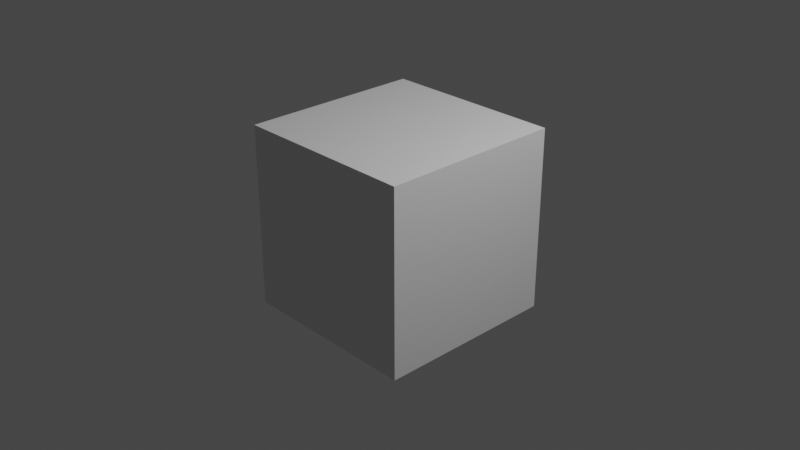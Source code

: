 # Source: speedy.blend  (saved by Blender 3.1.7; exported with 4.5.12 LTS)
import bpy
from mathutils import Matrix  # noqa: F401  (used for matrix-valued properties, if any)

bpy.ops.wm.read_factory_settings(use_empty=True)
scene = bpy.context.scene
scene.name = 'Scene'

# ---- collections
col_collection = bpy.data.collections.new('Collection'); scene.collection.children.link(col_collection)

# ---- images (referenced by path relative to the original .blend; pixels are not part of the script)
import os
ASSET_DIR = os.environ.get("B2B_ASSET_DIR", "")  # directory of the original .blend (textures are referenced by path, not embedded)
HERE = os.path.dirname(os.path.abspath(__file__))  # packed textures are extracted next to this script under _unpacked/

def load_image(name, relpath, width, height, colorspace="sRGB"):
    """Load a texture the original file referenced (path relative to the .blend, or extracted next to this script)."""
    p = next((c for c in (os.path.join(HERE, relpath), os.path.join(ASSET_DIR, relpath)) if relpath and os.path.exists(c)), "")
    if p:
        img = bpy.data.images.load(p, check_existing=True)
        img.name = name
    else:  # same state as the original file: an image datablock whose file is absent (Cycles renders it pink)
        img = bpy.data.images.new(name, width, height)
        img.source = "FILE"
        img.filepath = "//" + (relpath or name)
    img.colorspace_settings.name = colorspace
    return img
img_yellow_jpg = load_image('yellow.jpg', 'yellow.jpg', 1024, 1024, 'sRGB')

# ---- materials (node trees are filled in below, after node groups)
mat_material = bpy.data.materials.new('Material')
mat_material.alpha_threshold = 0.0
mat_material.use_transparent_shadow = False
mat_material.line_color = (0.0, 0.0, 0.0, 1.0)

# ---- material node trees
mat_material.use_nodes = True; mat_material.node_tree.nodes.clear()
_N = mat_material.node_tree.nodes; _L = mat_material.node_tree.links
n0 = _N.new('ShaderNodeOutputMaterial'); n0.name = 'Material Output'; n0.location = (300, 300)
n1 = _N.new('ShaderNodeBsdfPrincipled'); n1.name = 'Principled BSDF'; n1.location = (10, 300)
n1.distribution = 'GGX'
n1.subsurface_method = 'RANDOM_WALK_SKIN'
n1.inputs[2].default_value = 0.4
n1.inputs[3].default_value = 1.45
n1.inputs[27].default_value = (0.0, 0.0, 0.0, 1.0)
n1.inputs[28].default_value = 1.0
n2 = _N.new('ShaderNodeTexImage'); n2.name = '画像テクスチャ'; n2.location = (-280, 220)
n2.image = img_yellow_jpg
_L.new(n1.outputs[0], n0.inputs[0])
n0.is_active_output = True

# ---- world
world_world = bpy.data.worlds.new('World'); scene.world = world_world
world_world.use_nodes = True; world_world.node_tree.nodes.clear()
_N = world_world.node_tree.nodes; _L = world_world.node_tree.links
n0 = _N.new('ShaderNodeOutputWorld'); n0.name = 'World Output'; n0.location = (300, 300)
n1 = _N.new('ShaderNodeBackground'); n1.name = 'Background'; n1.location = (10, 300)
n1.inputs[0].default_value = (0.05088, 0.05088, 0.05088, 1.0)
_L.new(n1.outputs[0], n0.inputs[0])
n0.is_active_output = True
world_world.color = (0.05088, 0.05088, 0.05088)
world_world.use_sun_shadow = False
world_world.sun_shadow_jitter_overblur = 0.0

# ---- cameras
cam_camera = bpy.data.cameras.new('Camera')
cam_camera.clip_end = 100.0
cam_camera.ortho_scale = 7.314

# ---- lights
light_light = bpy.data.lights.new('Light', 'POINT')
light_light.transmission_factor = 0.0
light_light.energy = 1000.0
light_light.shadow_soft_size = 0.1
light_light.shadow_maximum_resolution = 0.006
light_light.use_absolute_resolution = True

# ---- meshes
me_cube = bpy.data.meshes.new('Cube')
me_cube.from_pydata([(1.0, 1.0, 1.0), (1.0, 1.0, -1.0), (1.0, -1.0, 1.0), (1.0, -1.0, -1.0), (-1.0, 1.0, 1.0), (-1.0, 1.0, -1.0), (-1.0, -1.0, 1.0), (-1.0, -1.0, -1.0)], [], [(0, 4, 6, 2), (3, 2, 6, 7), (7, 6, 4, 5), (5, 1, 3, 7), (1, 0, 2, 3), (5, 4, 0, 1)])
_uv = me_cube.uv_layers.new(name='UVMap')
_uv.uv.foreach_set('vector', [0.625, 0.5, 0.875, 0.5, 0.875, 0.75, 0.625, 0.75, 0.375, 0.75, 0.625, 0.75, 0.625, 1.0, 0.375, 1.0, 0.375, 0.0, 0.625, 0.0, 0.625, 0.25, 0.375, 0.25, 0.125, 0.5, 0.375, 0.5, 0.375, 0.75, 0.125, 0.75, 0.375, 0.5, 0.625, 0.5, 0.625, 0.75, 0.375, 0.75, 0.375, 0.25, 0.625, 0.25, 0.625, 0.5, 0.375, 0.5])
me_cube.materials.append(mat_material)
me_cube.use_remesh_preserve_volume = False
me_cube.use_remesh_preserve_attributes = False
me_cube.use_mirror_vertex_groups = False
me_cube.update()

# ---- objects
ob_cube = bpy.data.objects.new('Cube', me_cube)
ob_light = bpy.data.objects.new('Light', light_light)
ob_camera = bpy.data.objects.new('Camera', cam_camera)

# ---- transforms, parenting, visibility, modifiers, constraints
ob_cube.location = (0.0, 0.0, 0.0)
ob_cube.lock_rotations_4d = False
ob_cube.empty_display_type = 'ARROWS'
ob_cube.lineart.crease_threshold = 0.0
ob_light.location = (4.076, 1.005, 5.904)
ob_light.rotation_euler = (0.6503, 0.05522, 1.866)
ob_light.lock_rotations_4d = False
ob_light.empty_display_type = 'ARROWS'
ob_light.color = (0.0, 0.0, 0.0, 0.0)
ob_light.lineart.crease_threshold = 0.0
ob_camera.location = (7.359, -6.926, 4.958)
ob_camera.rotation_euler = (1.109, 0.0, 0.8149)
ob_camera.lock_rotations_4d = False
ob_camera.empty_display_type = 'ARROWS'
ob_camera.color = (0.0, 0.0, 0.0, 0.0)
ob_camera.display_type = 'WIRE'
ob_camera.lineart.crease_threshold = 0.0

# ---- collection membership
col_collection.objects.link(ob_cube)
col_collection.objects.link(ob_light)
col_collection.objects.link(ob_camera)

# ---- scene / render settings (as saved in the file)
scene.camera = ob_camera
scene.frame_start = 1; scene.frame_end = 250; scene.frame_set(1)
scene.render.engine = 'BLENDER_EEVEE_NEXT'
scene.cycles.sampling_pattern = 'TABULATED_SOBOL'
scene.cycles.use_light_tree = False
scene.view_settings.view_transform = 'Filmic'
bpy.context.view_layer.update()
